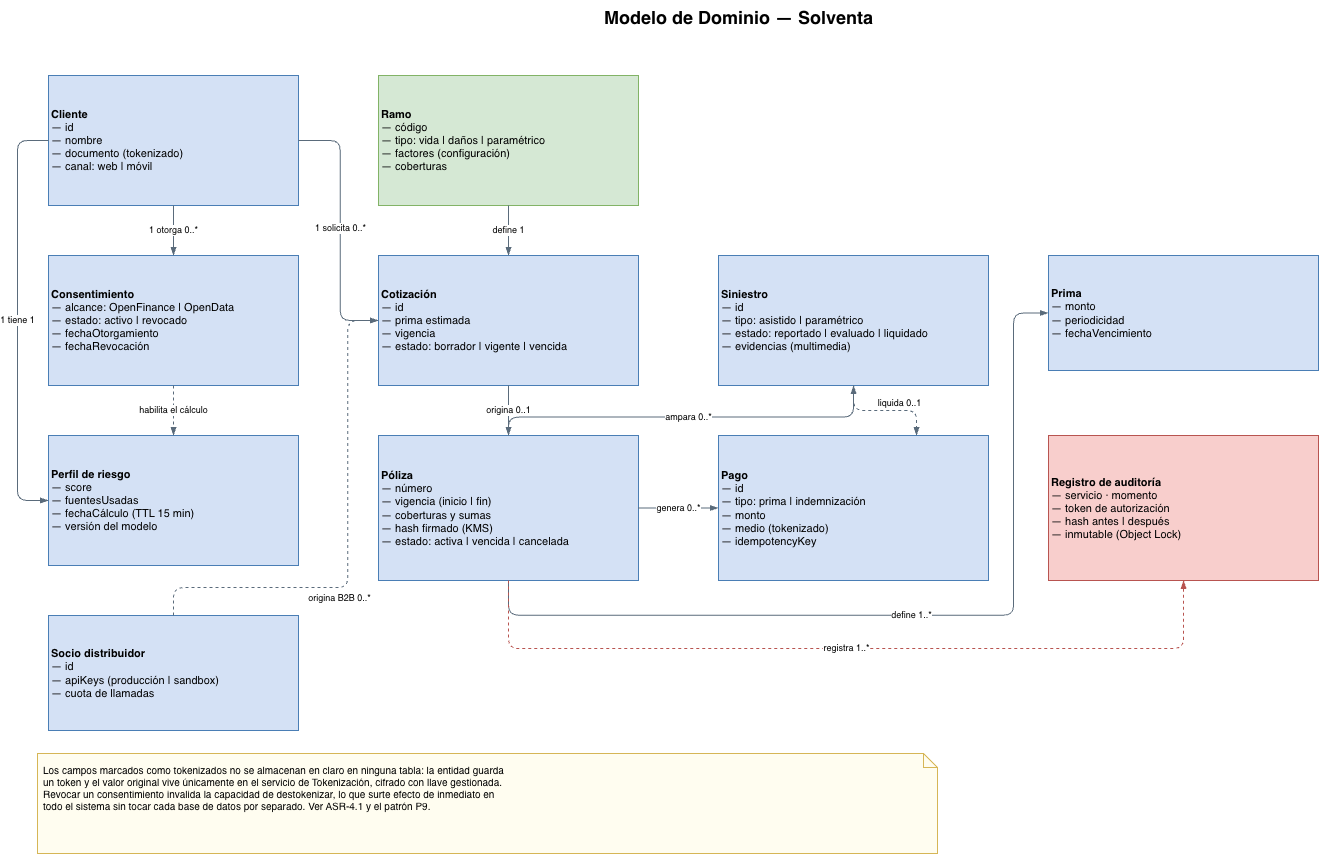

The diagram above was exported from draw.io. Its source (the exported page's mxGraphModel, read from the mxfile embedded in the PNG):
<mxGraphModel dx="1653" dy="795" grid="0" gridSize="10" guides="1" tooltips="1" connect="1" arrows="1" fold="1" page="1" pageScale="1" pageWidth="1500" pageHeight="880" math="0" shadow="0">
  <root>
    <mxCell id="0" />
    <mxCell id="1" parent="0" />
    <mxCell id="n101" parent="1" style="text;html=1;strokeColor=none;fillColor=none;align=center;fontSize=18;fontStyle=1" value="Modelo de Dominio — Solventa" vertex="1">
      <mxGeometry height="30" width="600" x="450" y="15" as="geometry" />
    </mxCell>
    <mxCell id="n102" parent="1" style="rounded=0;whiteSpace=wrap;html=1;fillColor=#d4e1f5;strokeColor=#4a7eb5;fontSize=11;verticalAlign=middle;spacing=3;align=left;" value="&lt;b&gt;Cliente&lt;/b&gt;&lt;br&gt;— id&lt;br&gt;— nombre&lt;br&gt;— documento (tokenizado)&lt;br&gt;— canal: web | móvil" vertex="1">
      <mxGeometry height="130" width="250" x="60" y="90" as="geometry" />
    </mxCell>
    <mxCell id="n103" parent="1" style="rounded=0;whiteSpace=wrap;html=1;fillColor=#d4e1f5;strokeColor=#4a7eb5;fontSize=11;verticalAlign=middle;spacing=3;align=left;" value="&lt;b&gt;Consentimiento&lt;/b&gt;&lt;br&gt;— alcance: OpenFinance | OpenData&lt;br&gt;— estado: activo | revocado&lt;br&gt;— fechaOtorgamiento&lt;br&gt;— fechaRevocación" vertex="1">
      <mxGeometry height="130" width="250" x="60" y="270" as="geometry" />
    </mxCell>
    <mxCell id="n104" parent="1" style="rounded=0;whiteSpace=wrap;html=1;fillColor=#d4e1f5;strokeColor=#4a7eb5;fontSize=11;verticalAlign=middle;spacing=3;align=left;" value="&lt;b&gt;Perfil de riesgo&lt;/b&gt;&lt;br&gt;— score&lt;br&gt;— fuentesUsadas&lt;br&gt;— fechaCálculo (TTL 15 min)&lt;br&gt;— versión del modelo" vertex="1">
      <mxGeometry height="130" width="250" x="60" y="450" as="geometry" />
    </mxCell>
    <mxCell id="n105" parent="1" style="rounded=0;whiteSpace=wrap;html=1;fillColor=#d4e1f5;strokeColor=#4a7eb5;fontSize=11;verticalAlign=middle;spacing=3;align=left;" value="&lt;b&gt;Socio distribuidor&lt;/b&gt;&lt;br&gt;— id&lt;br&gt;— apiKeys (producción | sandbox)&lt;br&gt;— cuota de llamadas" vertex="1">
      <mxGeometry height="115" width="250" x="60" y="630" as="geometry" />
    </mxCell>
    <mxCell id="n106" parent="1" style="rounded=0;whiteSpace=wrap;html=1;fillColor=#d5e8d4;strokeColor=#82b366;fontSize=11;verticalAlign=middle;spacing=3;align=left;" value="&lt;b&gt;Ramo&lt;/b&gt;&lt;br&gt;— código&lt;br&gt;— tipo: vida | daños | paramétrico&lt;br&gt;— factores (configuración)&lt;br&gt;— coberturas" vertex="1">
      <mxGeometry height="130" width="260" x="390" y="90" as="geometry" />
    </mxCell>
    <mxCell id="n107" parent="1" style="rounded=0;whiteSpace=wrap;html=1;fillColor=#d4e1f5;strokeColor=#4a7eb5;fontSize=11;verticalAlign=middle;spacing=3;align=left;" value="&lt;b&gt;Cotización&lt;/b&gt;&lt;br&gt;— id&lt;br&gt;— prima estimada&lt;br&gt;— vigencia&lt;br&gt;— estado: borrador | vigente | vencida" vertex="1">
      <mxGeometry height="130" width="260" x="390" y="270" as="geometry" />
    </mxCell>
    <mxCell id="n108" parent="1" style="rounded=0;whiteSpace=wrap;html=1;fillColor=#d4e1f5;strokeColor=#4a7eb5;fontSize=11;verticalAlign=middle;spacing=3;align=left;" value="&lt;b&gt;Póliza&lt;/b&gt;&lt;br&gt;— número&lt;br&gt;— vigencia (inicio | fin)&lt;br&gt;— coberturas y sumas&lt;br&gt;— hash firmado (KMS)&lt;br&gt;— estado: activa | vencida | cancelada" vertex="1">
      <mxGeometry height="145" width="260" x="390" y="450" as="geometry" />
    </mxCell>
    <mxCell id="n109" parent="1" style="rounded=0;whiteSpace=wrap;html=1;fillColor=#d4e1f5;strokeColor=#4a7eb5;fontSize=11;verticalAlign=middle;spacing=3;align=left;" value="&lt;b&gt;Siniestro&lt;/b&gt;&lt;br&gt;— id&lt;br&gt;— tipo: asistido | paramétrico&lt;br&gt;— estado: reportado | evaluado | liquidado&lt;br&gt;— evidencias (multimedia)" vertex="1">
      <mxGeometry height="130" width="270" x="730" y="270" as="geometry" />
    </mxCell>
    <mxCell id="n110" parent="1" style="rounded=0;whiteSpace=wrap;html=1;fillColor=#d4e1f5;strokeColor=#4a7eb5;fontSize=11;verticalAlign=middle;spacing=3;align=left;" value="&lt;b&gt;Pago&lt;/b&gt;&lt;br&gt;— id&lt;br&gt;— tipo: prima | indemnización&lt;br&gt;— monto&lt;br&gt;— medio (tokenizado)&lt;br&gt;— idempotencyKey" vertex="1">
      <mxGeometry height="145" width="270" x="730" y="450" as="geometry" />
    </mxCell>
    <mxCell id="n111" parent="1" style="rounded=0;whiteSpace=wrap;html=1;fillColor=#f8cecc;strokeColor=#b85450;fontSize=11;verticalAlign=middle;spacing=3;align=left;" value="&lt;b&gt;Registro de auditoría&lt;/b&gt;&lt;br&gt;— servicio · momento&lt;br&gt;— token de autorización&lt;br&gt;— hash antes | después&lt;br&gt;— inmutable (Object Lock)" vertex="1">
      <mxGeometry height="145" width="270" x="1060" y="450" as="geometry" />
    </mxCell>
    <mxCell id="n112" parent="1" style="rounded=0;whiteSpace=wrap;html=1;fillColor=#d4e1f5;strokeColor=#4a7eb5;fontSize=11;verticalAlign=middle;spacing=3;align=left;" value="&lt;b&gt;Prima&lt;/b&gt;&lt;br&gt;— monto&lt;br&gt;— periodicidad&lt;br&gt;— fechaVencimiento" vertex="1">
      <mxGeometry height="115" width="270" x="1060" y="270" as="geometry" />
    </mxCell>
    <mxCell id="n113" edge="1" parent="1" source="n102" style="edgeStyle=orthogonalEdgeStyle;rounded=1;html=1;strokeColor=#5A6B7B;fontSize=9;endArrow=blockThin;endFill=1;labelBackgroundColor=#ffffff" target="n103" value="1 otorga 0..*">
      <mxGeometry relative="1" as="geometry" />
    </mxCell>
    <mxCell id="n114" edge="1" parent="1" source="n102" style="edgeStyle=orthogonalEdgeStyle;rounded=1;html=1;strokeColor=#5A6B7B;fontSize=9;endArrow=blockThin;endFill=1;labelBackgroundColor=#ffffff" target="n104" value="1 tiene 1">
      <mxGeometry relative="1" as="geometry">
        <Array as="points">
          <mxPoint x="28.86" y="155" />
          <mxPoint x="28.86" y="515" />
        </Array>
      </mxGeometry>
    </mxCell>
    <mxCell id="n115" edge="1" parent="1" source="n102" style="edgeStyle=orthogonalEdgeStyle;rounded=1;html=1;strokeColor=#5A6B7B;fontSize=9;endArrow=blockThin;endFill=1;labelBackgroundColor=#ffffff" target="n107" value="1 solicita 0..*">
      <mxGeometry relative="1" as="geometry">
        <Array as="points">
          <mxPoint x="351.72" y="155.03" />
          <mxPoint x="351.72" y="335.03" />
        </Array>
      </mxGeometry>
    </mxCell>
    <mxCell id="n116" edge="1" parent="1" source="n106" style="edgeStyle=orthogonalEdgeStyle;rounded=1;html=1;strokeColor=#5A6B7B;fontSize=9;endArrow=blockThin;endFill=1;labelBackgroundColor=#ffffff" target="n107" value="define 1">
      <mxGeometry relative="1" as="geometry" />
    </mxCell>
    <mxCell id="n117" edge="1" parent="1" source="n107" style="edgeStyle=orthogonalEdgeStyle;rounded=1;html=1;strokeColor=#5A6B7B;fontSize=9;endArrow=blockThin;endFill=1;labelBackgroundColor=#ffffff" target="n108" value="origina 0..1">
      <mxGeometry relative="1" as="geometry" />
    </mxCell>
    <mxCell id="n118" edge="1" parent="1" source="n108" style="edgeStyle=orthogonalEdgeStyle;rounded=1;html=1;strokeColor=#5A6B7B;fontSize=9;endArrow=blockThin;endFill=1;labelBackgroundColor=#ffffff" target="n109" value="ampara 0..*">
      <mxGeometry relative="1" as="geometry">
        <Array as="points">
          <mxPoint x="520" y="431.57" />
          <mxPoint x="865.05" y="431.57" />
        </Array>
      </mxGeometry>
    </mxCell>
    <mxCell id="n119" edge="1" parent="1" source="n108" style="edgeStyle=orthogonalEdgeStyle;rounded=1;html=1;strokeColor=#5A6B7B;fontSize=9;endArrow=blockThin;endFill=1;labelBackgroundColor=#ffffff" target="n110" value="genera 0..*">
      <mxGeometry relative="1" as="geometry" />
    </mxCell>
    <mxCell id="n120" edge="1" parent="1" source="n108" style="edgeStyle=orthogonalEdgeStyle;rounded=1;html=1;strokeColor=#5A6B7B;fontSize=9;endArrow=blockThin;endFill=1;labelBackgroundColor=#ffffff" target="n112" value="define 1..*">
      <mxGeometry relative="1" as="geometry">
        <Array as="points">
          <mxPoint x="520" y="629.67" />
          <mxPoint x="1025.05" y="629.67" />
          <mxPoint x="1025.05" y="327.48" />
        </Array>
      </mxGeometry>
    </mxCell>
    <mxCell id="n121" edge="1" parent="1" source="n109" style="edgeStyle=orthogonalEdgeStyle;rounded=1;html=1;dashed=1;strokeColor=#5A6B7B;fontSize=9;endArrow=blockThin;endFill=1;labelBackgroundColor=#ffffff" target="n110" value="liquida 0..1">
      <mxGeometry relative="1" x="0.2556" y="7" as="geometry">
        <mxPoint as="offset" />
        <Array as="points">
          <mxPoint x="865" y="425" />
          <mxPoint x="928" y="425" />
        </Array>
      </mxGeometry>
    </mxCell>
    <mxCell id="n122" edge="1" parent="1" source="n105" style="edgeStyle=orthogonalEdgeStyle;rounded=1;html=1;dashed=1;strokeColor=#5A6B7B;fontSize=9;endArrow=blockThin;endFill=1;labelBackgroundColor=#ffffff" target="n107" value="origina B2B 0..*">
      <mxGeometry relative="1" x="-0.2253" y="-11" as="geometry">
        <mxPoint as="offset" />
        <Array as="points">
          <mxPoint x="185.05" y="602.05" />
          <mxPoint x="359.33" y="602.05" />
          <mxPoint x="359.33" y="335" />
        </Array>
      </mxGeometry>
    </mxCell>
    <mxCell id="n123" edge="1" parent="1" source="n108" style="edgeStyle=orthogonalEdgeStyle;rounded=1;html=1;dashed=1;strokeColor=#b85450;fontSize=9;endArrow=blockThin;endFill=1;labelBackgroundColor=#ffffff" target="n111" value="registra 1..*">
      <mxGeometry relative="1" as="geometry">
        <Array as="points">
          <mxPoint x="520" y="663" />
          <mxPoint x="1195.05" y="663" />
        </Array>
      </mxGeometry>
    </mxCell>
    <mxCell id="n124" edge="1" parent="1" source="n103" style="edgeStyle=orthogonalEdgeStyle;rounded=1;html=1;dashed=1;strokeColor=#5A6B7B;fontSize=9;endArrow=blockThin;endFill=1;labelBackgroundColor=#ffffff" target="n104" value="habilita el cálculo">
      <mxGeometry relative="1" as="geometry" />
    </mxCell>
    <mxCell id="n125" parent="1" style="shape=note;whiteSpace=wrap;html=1;size=14;verticalAlign=top;align=left;fillColor=#fffdf0;strokeColor=#d6b656;fontSize=10;spacing=6" value="Los campos marcados como tokenizados no se almacenan en claro en ninguna tabla: la entidad guarda&lt;br/&gt;un token y el valor original vive únicamente en el servicio de Tokenización, cifrado con llave gestionada.&lt;br/&gt;Revocar un consentimiento invalida la capacidad de destokenizar, lo que surte efecto de inmediato en&lt;br/&gt;todo el sistema sin tocar cada base de datos por separado. Ver ASR-4.1 y el patrón P9." vertex="1">
      <mxGeometry height="100" width="900" x="49" y="768" as="geometry" />
    </mxCell>
  </root>
</mxGraphModel>